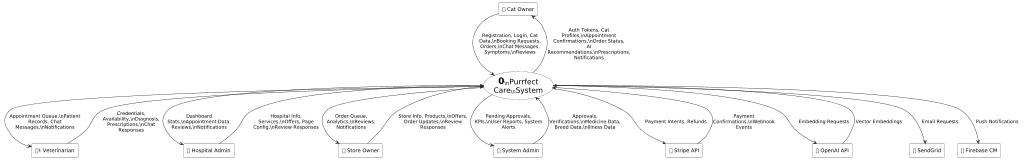

The diagram above was rendered by PlantUML. Its source (embedded in the PNG):
@startuml
scale max 1024 width
skinparam wrapWidth 200
skinparam maxMessageSize 150
skinparam usecaseBackgroundColor white
skinparam usecaseBorderColor black
skinparam rectangleBackgroundColor white
skinparam rectangleBorderColor black
skinparam queueBackgroundColor white
skinparam queueBorderColor black

rectangle "👤 Cat Owner" as CO
rectangle "👨⚕ Veterinarian" as VT
rectangle "🏥 Hospital Admin" as HA
rectangle "🏪 Store Owner" as SO
rectangle "🔑 System Admin" as SA
rectangle "💳 Stripe API" as STRIPE
rectangle "🤖 OpenAI API" as OPENAI
rectangle "📧 SendGrid" as SENDGRID
rectangle "🔔 Firebase CM" as FIREBASE

usecase "<size:24><b>0</b></size>\\n<size:20>Purrfect Care</size>\\n<size:20>System</size>" as PC

CO --> PC : Registration, Login, Cat Data,\\nBooking Requests, Orders,\\nChat Messages, Symptoms,\\nReviews
PC --> CO : Auth Tokens, Cat Profiles,\\nAppointment Confirmations,\\nOrder Status, AI Recommendations,\\nPrescriptions, Notifications

VT --> PC : Credentials, Availability,\\nDiagnosis, Prescriptions,\\nChat Responses
PC --> VT : Appointment Queue,\\nPatient Records, Chat Messages,\\nNotifications

HA --> PC : Hospital Info, Services,\\nOffers, Page Config,\\nReview Responses
PC --> HA : Dashboard Stats,\\nAppointment Data, Reviews,\\nNotifications

SO --> PC : Store Info, Products,\\nOffers, Order Updates,\\nReview Responses
PC --> SO : Order Queue, Analytics,\\nReviews, Notifications

SA --> PC : Approvals, Verifications,\\nMedicine Data, Breed Data,\\nIllness Data
PC --> SA : Pending Approvals, KPIs,\\nUser Reports, System Alerts

PC --> STRIPE : Payment Intents, Refunds
STRIPE --> PC : Payment Confirmations,\\nWebhook Events

PC --> OPENAI : Embedding Requests
OPENAI --> PC : Vector Embeddings

PC --> SENDGRID : Email Requests
PC --> FIREBASE : Push Notifications
@enduml